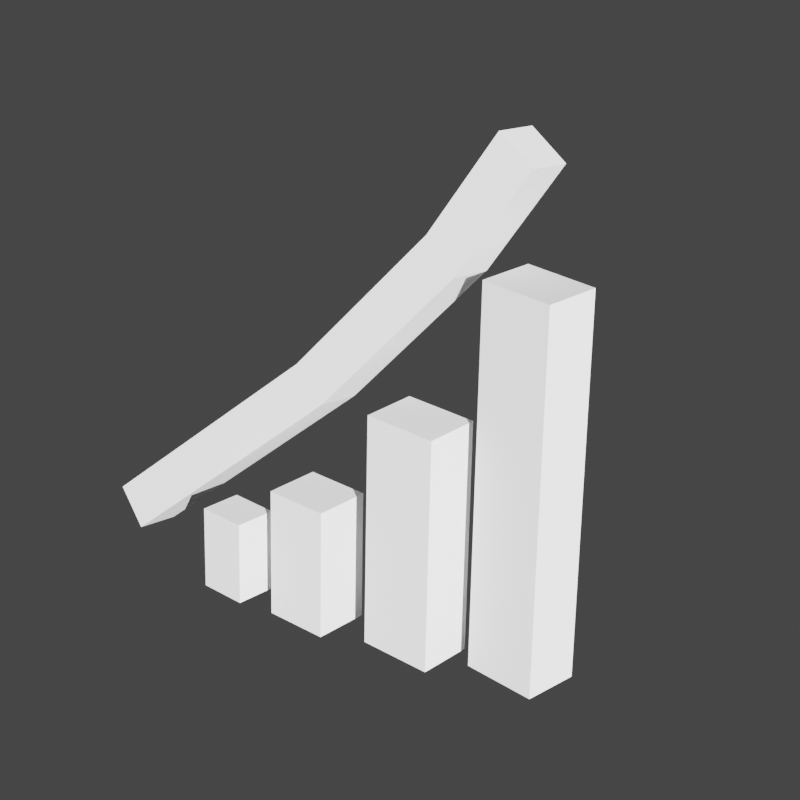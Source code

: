 # Source: stats-icon.blend  (saved by Blender 2.82.7; exported with 4.5.12 LTS)
import bpy
from mathutils import Matrix  # noqa: F401  (used for matrix-valued properties, if any)

bpy.ops.wm.read_factory_settings(use_empty=True)
scene = bpy.context.scene
scene.name = 'Scene'

# ---- collections
col_collection = bpy.data.collections.new('Collection'); scene.collection.children.link(col_collection)
col_collection_001 = bpy.data.collections.new('Collection.001'); col_collection.children.link(col_collection_001)

# ---- world
world_world = bpy.data.worlds.new('World'); scene.world = world_world
world_world.use_nodes = True; world_world.node_tree.nodes.clear()
_N = world_world.node_tree.nodes; _L = world_world.node_tree.links
n0 = _N.new('ShaderNodeOutputWorld'); n0.name = 'World Output'; n0.location = (300, 300)
n1 = _N.new('ShaderNodeBackground'); n1.name = 'Background'; n1.location = (10, 300)
n1.inputs[0].default_value = (0.05088, 0.05088, 0.05088, 1.0)
_L.new(n1.outputs[0], n0.inputs[0])
n0.is_active_output = True
world_world.color = (0.05088, 0.05088, 0.05088)
world_world.use_sun_shadow = False
world_world.sun_shadow_jitter_overblur = 0.0

# ---- cameras
cam_camera_001 = bpy.data.cameras.new('Camera.001')
cam_camera_001.lens = 93.0
cam_camera_001.shift_x = 0.12
cam_camera_001.shift_y = -0.06

# ---- lights
light_sun_001 = bpy.data.lights.new('Sun.001', 'SUN')
light_sun_001.transmission_factor = 0.0
light_sun_001.shadow_soft_size = 0.125

# ---- meshes
me_cube = bpy.data.meshes.new('Cube')
me_cube.from_pydata([(-0.711, -1.039, -1.0), (-0.711, -1.039, 2.519), (-0.6951, 0.4573, -1.0), (-0.6951, 0.4573, 2.519), (1.0, -1.0, -1.0), (1.0, -1.0, 2.519), (1.016, 0.4964, -1.0), (1.016, 0.4964, 2.519)], [], [(0, 1, 3, 2), (2, 3, 7, 6), (6, 7, 5, 4), (4, 5, 1, 0), (2, 6, 4, 0), (7, 3, 1, 5)])
_uv = me_cube.uv_layers.new(name='UVMap')
_uv.uv.foreach_set('vector', [0.375, 0.0, 0.625, 0.0, 0.625, 0.25, 0.375, 0.25, 0.375, 0.25, 0.625, 0.25, 0.625, 0.5, 0.375, 0.5, 0.375, 0.5, 0.625, 0.5, 0.625, 0.75, 0.375, 0.75, 0.375, 0.75, 0.625, 0.75, 0.625, 1.0, 0.375, 1.0, 0.125, 0.5, 0.375, 0.5, 0.375, 0.75, 0.125, 0.75, 0.625, 0.5, 0.875, 0.5, 0.875, 0.75, 0.625, 0.75])
me_cube.use_remesh_fix_poles = True
me_cube.use_remesh_preserve_attributes = False
me_cube.use_mirror_vertex_groups = False
me_cube.update()
me_cube_001 = bpy.data.meshes.new('Cube.001')
me_cube_001.from_pydata([(-1.0, -1.0, -1.0), (-1.0, -1.0, 5.294), (-0.9884, 0.4963, -1.0), (-0.9884, 0.4963, 5.294), (1.0, -1.0, -1.0), (1.0, -1.0, 5.294), (1.012, 0.4963, -1.0), (1.012, 0.4963, 5.294)], [], [(0, 1, 3, 2), (2, 3, 7, 6), (6, 7, 5, 4), (4, 5, 1, 0), (2, 6, 4, 0), (7, 3, 1, 5)])
_uv = me_cube_001.uv_layers.new(name='UVMap')
_uv.uv.foreach_set('vector', [0.375, 0.0, 0.625, 0.0, 0.625, 0.25, 0.375, 0.25, 0.375, 0.25, 0.625, 0.25, 0.625, 0.5, 0.375, 0.5, 0.375, 0.5, 0.625, 0.5, 0.625, 0.75, 0.375, 0.75, 0.375, 0.75, 0.625, 0.75, 0.625, 1.0, 0.375, 1.0, 0.125, 0.5, 0.375, 0.5, 0.375, 0.75, 0.125, 0.75, 0.625, 0.5, 0.875, 0.5, 0.875, 0.75, 0.625, 0.75])
me_cube_001.use_remesh_fix_poles = True
me_cube_001.use_remesh_preserve_attributes = False
me_cube_001.use_mirror_vertex_groups = False
me_cube_001.update()
me_cube_002 = bpy.data.meshes.new('Cube.002')
me_cube_002.from_pydata([(-1.0, -1.0, -1.0), (-1.0, -1.0, 9.207), (-0.9598, 0.4977, -1.0), (-0.9598, 0.4977, 9.207), (1.0, -1.0, -1.0), (1.0, -1.0, 9.207), (1.04, 0.4977, -1.0), (1.04, 0.4977, 9.207)], [], [(0, 1, 3, 2), (2, 3, 7, 6), (6, 7, 5, 4), (4, 5, 1, 0), (2, 6, 4, 0), (7, 3, 1, 5)])
_uv = me_cube_002.uv_layers.new(name='UVMap')
_uv.uv.foreach_set('vector', [0.375, 0.0, 0.625, 0.0, 0.625, 0.25, 0.375, 0.25, 0.375, 0.25, 0.625, 0.25, 0.625, 0.5, 0.375, 0.5, 0.375, 0.5, 0.625, 0.5, 0.625, 0.75, 0.375, 0.75, 0.375, 0.75, 0.625, 0.75, 0.625, 1.0, 0.375, 1.0, 0.125, 0.5, 0.375, 0.5, 0.375, 0.75, 0.125, 0.75, 0.625, 0.5, 0.875, 0.5, 0.875, 0.75, 0.625, 0.75])
me_cube_002.use_remesh_fix_poles = True
me_cube_002.use_remesh_preserve_attributes = False
me_cube_002.use_mirror_vertex_groups = False
me_cube_002.update()
me_cube_003 = bpy.data.meshes.new('Cube.003')
me_cube_003.from_pydata([(-1.79, -1.0, -0.1125), (-0.08084, -1.0, 12.7), (-1.79, 1.0, -0.1125), (-0.08084, 1.0, 12.7), (0.1943, -1.0, -0.3605), (1.919, -1.0, 12.7), (0.1943, 1.0, -0.3605), (1.919, 1.0, 12.7), (-0.08084, -1.0, 21.73), (-0.08084, 1.0, 21.73), (1.919, 1.0, 21.73), (1.919, -1.0, 21.73), (-0.9421, -1.0, 27.01), (-0.9421, 1.0, 27.01), (1.035, 1.0, 27.32), (1.035, -1.0, 27.32)], [], [(0, 1, 3, 2), (2, 3, 7, 6), (6, 7, 5, 4), (4, 5, 1, 0), (2, 6, 4, 0), (7, 3, 9, 10), (11, 10, 14, 15), (5, 7, 10, 11), (3, 1, 8, 9), (1, 5, 11, 8), (14, 13, 12, 15), (9, 8, 12, 13), (8, 11, 15, 12), (10, 9, 13, 14)])
_uv = me_cube_003.uv_layers.new(name='UVMap')
_uv.uv.foreach_set('vector', [0.375, 0.0, 0.625, 0.0, 0.625, 0.25, 0.375, 0.25, 0.375, 0.25, 0.625, 0.25, 0.625, 0.5, 0.375, 0.5, 0.375, 0.5, 0.625, 0.5, 0.625, 0.75, 0.375, 0.75, 0.375, 0.75, 0.625, 0.75, 0.625, 1.0, 0.375, 1.0, 0.125, 0.5, 0.375, 0.5, 0.375, 0.75, 0.125, 0.75, 0.625, 0.5, 0.625, 0.25, 0.625, 0.25, 0.625, 0.5, 0.625, 0.75, 0.625, 0.5, 0.625, 0.5, 0.625, 0.75, 0.625, 0.75, 0.625, 0.5, 0.625, 0.5, 0.625, 0.75, 0.625, 0.25, 0.625, 0.0, 0.625, 0.0, 0.625, 0.25, 0.625, 1.0, 0.625, 0.75, 0.625, 0.75, 0.625, 1.0, 0.625, 0.5, 0.875, 0.5, 0.875, 0.75, 0.625, 0.75, 0.625, 0.25, 0.625, 0.0, 0.625, 0.0, 0.625, 0.25, 0.625, 1.0, 0.625, 0.75, 0.625, 0.75, 0.625, 1.0, 0.625, 0.5, 0.625, 0.25, 0.625, 0.25, 0.625, 0.5])
me_cube_003.use_remesh_fix_poles = True
me_cube_003.use_remesh_preserve_attributes = False
me_cube_003.use_mirror_vertex_groups = False
me_cube_003.update()
me_cube_004 = bpy.data.meshes.new('Cube.004')
me_cube_004.from_pydata([(-1.0, -1.0, -1.0), (-1.0, -1.0, 2.519), (-0.9111, 0.7238, -1.0), (-0.9111, 0.7238, 2.519), (1.0, -1.0, -1.0), (1.0, -1.0, 2.519), (1.089, 0.7238, -1.0), (1.089, 0.7238, 2.519)], [], [(0, 1, 3, 2), (2, 3, 7, 6), (6, 7, 5, 4), (4, 5, 1, 0), (2, 6, 4, 0), (7, 3, 1, 5)])
_uv = me_cube_004.uv_layers.new(name='UVMap')
_uv.uv.foreach_set('vector', [0.375, 0.0, 0.625, 0.0, 0.625, 0.25, 0.375, 0.25, 0.375, 0.25, 0.625, 0.25, 0.625, 0.5, 0.375, 0.5, 0.375, 0.5, 0.625, 0.5, 0.625, 0.75, 0.375, 0.75, 0.375, 0.75, 0.625, 0.75, 0.625, 1.0, 0.375, 1.0, 0.125, 0.5, 0.375, 0.5, 0.375, 0.75, 0.125, 0.75, 0.625, 0.5, 0.875, 0.5, 0.875, 0.75, 0.625, 0.75])
me_cube_004.use_remesh_fix_poles = True
me_cube_004.use_remesh_preserve_attributes = False
me_cube_004.use_mirror_vertex_groups = False
me_cube_004.update()

# ---- objects
ob_camera_001 = bpy.data.objects.new('Camera.001', cam_camera_001)
ob_sun = bpy.data.objects.new('Sun', light_sun_001)
ob_cube = bpy.data.objects.new('Cube', me_cube)
ob_cube_001 = bpy.data.objects.new('Cube.001', me_cube_001)
ob_cube_002 = bpy.data.objects.new('Cube.002', me_cube_002)
ob_cube_003 = bpy.data.objects.new('Cube.003', me_cube_003)
ob_cube_004 = bpy.data.objects.new('Cube.004', me_cube_004)

# ---- transforms, parenting, visibility, modifiers, constraints
ob_camera_001.location = (1.451, -2.879, 1.898)
ob_camera_001.rotation_euler = (1.152, -2.712e-07, 0.5236)
ob_camera_001.scale = (1.0, 1.0, 1.0)
ob_camera_001.lineart.crease_threshold = 0.0
ob_sun.location = (0.0005587, -0.01944, 1.752)
ob_sun.rotation_euler = (1.05, 0.8124, 0.3182)
ob_sun.scale = (0.9232, 0.9232, 0.9232)
ob_sun.lineart.crease_threshold = 0.0
ob_cube.location = (-0.001099, -0.3123, 0.1865)
ob_cube.rotation_euler = (0.0, -0.0, -0.2524)
ob_cube.scale = (0.06419, 0.06419, 0.06419)
ob_cube.lineart.crease_threshold = 0.0
ob_cube_001.location = (0.1909, -0.3207, 0.1865)
ob_cube_001.rotation_euler = (0.0, -0.0, -0.2437)
ob_cube_001.scale = (0.06419, 0.06419, 0.06419)
ob_cube_001.lineart.crease_threshold = 0.0
ob_cube_002.location = (0.3682, -0.3054, 0.1865)
ob_cube_002.rotation_euler = (0.0, -0.0, -0.3007)
ob_cube_002.scale = (0.06419, 0.06419, 0.06419)
ob_cube_002.lineart.crease_threshold = 0.0
ob_cube_003.location = (-0.3804, -0.2175, 0.1506)
ob_cube_003.rotation_euler = (-0.1723, 0.6964, -0.3405)
ob_cube_003.scale = (0.03961, 0.03961, 0.03961)
ob_cube_003.lineart.crease_threshold = 0.0
ob_cube_004.location = (-0.1345, -0.344, 0.1841)
ob_cube_004.rotation_euler = (0.0, -0.0, -0.2524)
ob_cube_004.scale = (0.04107, 0.04107, 0.04107)
ob_cube_004.lineart.crease_threshold = 0.0

# ---- collection membership
col_collection_001.objects.link(ob_camera_001)
col_collection_001.objects.link(ob_sun)
col_collection_001.objects.link(ob_cube)
col_collection_001.objects.link(ob_cube_001)
col_collection_001.objects.link(ob_cube_002)
col_collection_001.objects.link(ob_cube_003)
col_collection_001.objects.link(ob_cube_004)

# ---- scene / render settings (as saved in the file)
scene.camera = ob_camera_001
scene.frame_start = 1; scene.frame_end = 250; scene.frame_set(1)
scene.render.engine = 'BLENDER_EEVEE_NEXT'
scene.render.resolution_x = 64
scene.render.resolution_y = 64
scene.render.film_transparent = True
scene.cycles.use_denoising = False
scene.cycles.samples = 128
scene.cycles.sampling_pattern = 'TABULATED_SOBOL'
scene.cycles.use_adaptive_sampling = False
scene.cycles.use_light_tree = False
scene.view_settings.view_transform = 'Filmic'
bpy.context.view_layer.update()

